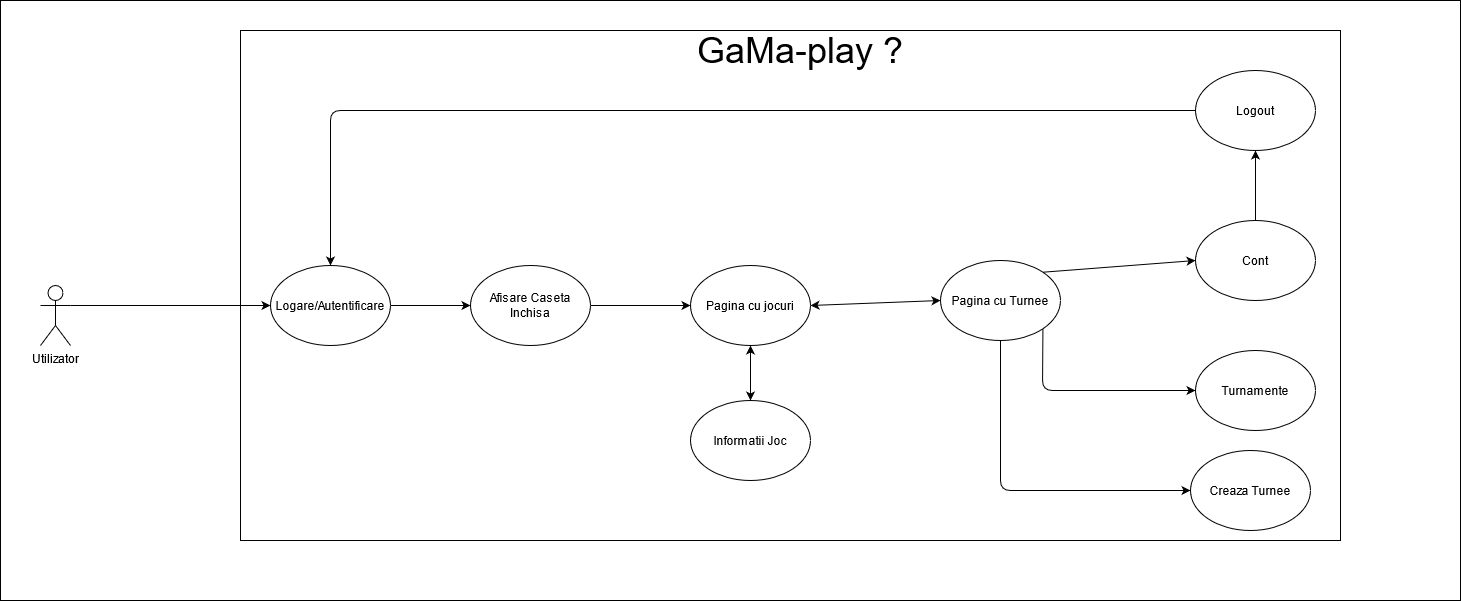

The diagram above was exported from draw.io. Its source (the exported page's mxGraphModel, read from the mxfile embedded in the PNG):
<mxGraphModel dx="2858" dy="1130" grid="1" gridSize="10" guides="1" tooltips="1" connect="1" arrows="1" fold="1" page="1" pageScale="1" pageWidth="827" pageHeight="1169" math="0" shadow="0">
  <root>
    <mxCell id="0" />
    <mxCell id="1" parent="0" />
    <mxCell id="GPsSyYA3G66bGQec94WM-31" value="" style="rounded=0;whiteSpace=wrap;html=1;" vertex="1" parent="1">
      <mxGeometry x="-90" y="10" width="1460" height="600" as="geometry" />
    </mxCell>
    <mxCell id="GPsSyYA3G66bGQec94WM-1" value="Utilizator" style="shape=umlActor;verticalLabelPosition=bottom;verticalAlign=top;html=1;outlineConnect=0;" vertex="1" parent="1">
      <mxGeometry x="-50" y="295" width="30" height="60" as="geometry" />
    </mxCell>
    <mxCell id="GPsSyYA3G66bGQec94WM-2" value="" style="rounded=0;whiteSpace=wrap;html=1;" vertex="1" parent="1">
      <mxGeometry x="150" y="40" width="1100" height="510" as="geometry" />
    </mxCell>
    <mxCell id="GPsSyYA3G66bGQec94WM-3" value="&lt;font style=&quot;font-size: 36px&quot;&gt;GaMa-play ?&lt;/font&gt;" style="text;html=1;strokeColor=none;fillColor=none;align=center;verticalAlign=middle;whiteSpace=wrap;rounded=0;" vertex="1" parent="1">
      <mxGeometry x="570" y="50" width="280" height="20" as="geometry" />
    </mxCell>
    <mxCell id="GPsSyYA3G66bGQec94WM-4" value="Logare/Autentificare" style="ellipse;whiteSpace=wrap;html=1;" vertex="1" parent="1">
      <mxGeometry x="180" y="275" width="120" height="80" as="geometry" />
    </mxCell>
    <mxCell id="GPsSyYA3G66bGQec94WM-5" value="Afisare Caseta Inchisa" style="ellipse;whiteSpace=wrap;html=1;" vertex="1" parent="1">
      <mxGeometry x="380" y="275" width="120" height="80" as="geometry" />
    </mxCell>
    <mxCell id="GPsSyYA3G66bGQec94WM-6" value="Pagina cu Turnee" style="ellipse;whiteSpace=wrap;html=1;" vertex="1" parent="1">
      <mxGeometry x="850" y="270" width="120" height="80" as="geometry" />
    </mxCell>
    <mxCell id="GPsSyYA3G66bGQec94WM-8" value="Turnamente" style="ellipse;whiteSpace=wrap;html=1;" vertex="1" parent="1">
      <mxGeometry x="1105" y="360" width="120" height="80" as="geometry" />
    </mxCell>
    <mxCell id="GPsSyYA3G66bGQec94WM-9" value="" style="endArrow=classic;html=1;exitX=1;exitY=1;exitDx=0;exitDy=0;entryX=0;entryY=0.5;entryDx=0;entryDy=0;" edge="1" parent="1" source="GPsSyYA3G66bGQec94WM-6" target="GPsSyYA3G66bGQec94WM-8">
      <mxGeometry width="50" height="50" relative="1" as="geometry">
        <mxPoint x="675" y="450" as="sourcePoint" />
        <mxPoint x="725" y="400" as="targetPoint" />
        <Array as="points">
          <mxPoint x="952" y="400" />
        </Array>
      </mxGeometry>
    </mxCell>
    <mxCell id="GPsSyYA3G66bGQec94WM-10" value="Cont" style="ellipse;whiteSpace=wrap;html=1;" vertex="1" parent="1">
      <mxGeometry x="1105" y="230" width="120" height="80" as="geometry" />
    </mxCell>
    <mxCell id="GPsSyYA3G66bGQec94WM-11" value="" style="endArrow=classic;html=1;exitX=1;exitY=0;exitDx=0;exitDy=0;" edge="1" parent="1" source="GPsSyYA3G66bGQec94WM-6">
      <mxGeometry width="50" height="50" relative="1" as="geometry">
        <mxPoint x="977.4264068711927" y="260.00427124746193" as="sourcePoint" />
        <mxPoint x="1105" y="270" as="targetPoint" />
      </mxGeometry>
    </mxCell>
    <mxCell id="GPsSyYA3G66bGQec94WM-12" value="Logout" style="ellipse;whiteSpace=wrap;html=1;" vertex="1" parent="1">
      <mxGeometry x="1105" y="80" width="120" height="80" as="geometry" />
    </mxCell>
    <mxCell id="GPsSyYA3G66bGQec94WM-14" value="" style="endArrow=classic;html=1;exitX=1;exitY=0.3333333333333333;exitDx=0;exitDy=0;exitPerimeter=0;entryX=0;entryY=0.5;entryDx=0;entryDy=0;" edge="1" parent="1" source="GPsSyYA3G66bGQec94WM-1" target="GPsSyYA3G66bGQec94WM-4">
      <mxGeometry width="50" height="50" relative="1" as="geometry">
        <mxPoint x="390" y="460" as="sourcePoint" />
        <mxPoint x="440" y="410" as="targetPoint" />
      </mxGeometry>
    </mxCell>
    <mxCell id="GPsSyYA3G66bGQec94WM-15" value="" style="endArrow=classic;html=1;entryX=0.5;entryY=1;entryDx=0;entryDy=0;exitX=0.5;exitY=0;exitDx=0;exitDy=0;" edge="1" parent="1" source="GPsSyYA3G66bGQec94WM-10" target="GPsSyYA3G66bGQec94WM-12">
      <mxGeometry width="50" height="50" relative="1" as="geometry">
        <mxPoint x="675" y="450" as="sourcePoint" />
        <mxPoint x="725" y="400" as="targetPoint" />
      </mxGeometry>
    </mxCell>
    <mxCell id="GPsSyYA3G66bGQec94WM-17" value="" style="endArrow=classic;html=1;exitX=1;exitY=0.5;exitDx=0;exitDy=0;entryX=0;entryY=0.5;entryDx=0;entryDy=0;" edge="1" parent="1" source="GPsSyYA3G66bGQec94WM-4" target="GPsSyYA3G66bGQec94WM-5">
      <mxGeometry width="50" height="50" relative="1" as="geometry">
        <mxPoint x="390" y="460" as="sourcePoint" />
        <mxPoint x="440" y="410" as="targetPoint" />
      </mxGeometry>
    </mxCell>
    <mxCell id="GPsSyYA3G66bGQec94WM-19" value="" style="endArrow=classic;html=1;entryX=0.5;entryY=0;entryDx=0;entryDy=0;exitX=0;exitY=0.5;exitDx=0;exitDy=0;" edge="1" parent="1" source="GPsSyYA3G66bGQec94WM-12" target="GPsSyYA3G66bGQec94WM-4">
      <mxGeometry width="50" height="50" relative="1" as="geometry">
        <mxPoint x="390" y="460" as="sourcePoint" />
        <mxPoint x="440" y="410" as="targetPoint" />
        <Array as="points">
          <mxPoint x="240" y="120" />
        </Array>
      </mxGeometry>
    </mxCell>
    <mxCell id="GPsSyYA3G66bGQec94WM-22" value="Pagina cu jocuri" style="ellipse;whiteSpace=wrap;html=1;" vertex="1" parent="1">
      <mxGeometry x="600" y="275" width="120" height="80" as="geometry" />
    </mxCell>
    <mxCell id="GPsSyYA3G66bGQec94WM-23" value="" style="endArrow=classic;html=1;exitX=1;exitY=0.5;exitDx=0;exitDy=0;entryX=0;entryY=0.5;entryDx=0;entryDy=0;" edge="1" parent="1" source="GPsSyYA3G66bGQec94WM-5" target="GPsSyYA3G66bGQec94WM-22">
      <mxGeometry width="50" height="50" relative="1" as="geometry">
        <mxPoint x="720" y="370" as="sourcePoint" />
        <mxPoint x="770" y="320" as="targetPoint" />
      </mxGeometry>
    </mxCell>
    <mxCell id="GPsSyYA3G66bGQec94WM-25" value="" style="endArrow=classic;startArrow=classic;html=1;entryX=0;entryY=0.5;entryDx=0;entryDy=0;exitX=1;exitY=0.5;exitDx=0;exitDy=0;" edge="1" parent="1" source="GPsSyYA3G66bGQec94WM-22" target="GPsSyYA3G66bGQec94WM-6">
      <mxGeometry width="50" height="50" relative="1" as="geometry">
        <mxPoint x="720" y="370" as="sourcePoint" />
        <mxPoint x="770" y="320" as="targetPoint" />
      </mxGeometry>
    </mxCell>
    <mxCell id="GPsSyYA3G66bGQec94WM-26" value="" style="endArrow=classic;html=1;exitX=0.5;exitY=1;exitDx=0;exitDy=0;entryX=0;entryY=0.5;entryDx=0;entryDy=0;" edge="1" parent="1" source="GPsSyYA3G66bGQec94WM-6" target="GPsSyYA3G66bGQec94WM-27">
      <mxGeometry width="50" height="50" relative="1" as="geometry">
        <mxPoint x="720" y="370" as="sourcePoint" />
        <mxPoint x="760" y="330" as="targetPoint" />
        <Array as="points">
          <mxPoint x="910" y="500" />
        </Array>
      </mxGeometry>
    </mxCell>
    <mxCell id="GPsSyYA3G66bGQec94WM-27" value="Creaza Turnee" style="ellipse;whiteSpace=wrap;html=1;" vertex="1" parent="1">
      <mxGeometry x="1100" y="460" width="120" height="80" as="geometry" />
    </mxCell>
    <mxCell id="GPsSyYA3G66bGQec94WM-29" value="Informatii Joc" style="ellipse;whiteSpace=wrap;html=1;" vertex="1" parent="1">
      <mxGeometry x="600" y="410" width="120" height="80" as="geometry" />
    </mxCell>
    <mxCell id="GPsSyYA3G66bGQec94WM-30" value="" style="endArrow=classic;startArrow=classic;html=1;exitX=0.5;exitY=0;exitDx=0;exitDy=0;entryX=0.5;entryY=1;entryDx=0;entryDy=0;" edge="1" parent="1" source="GPsSyYA3G66bGQec94WM-29" target="GPsSyYA3G66bGQec94WM-22">
      <mxGeometry width="50" height="50" relative="1" as="geometry">
        <mxPoint x="720" y="370" as="sourcePoint" />
        <mxPoint x="770" y="320" as="targetPoint" />
      </mxGeometry>
    </mxCell>
  </root>
</mxGraphModel>